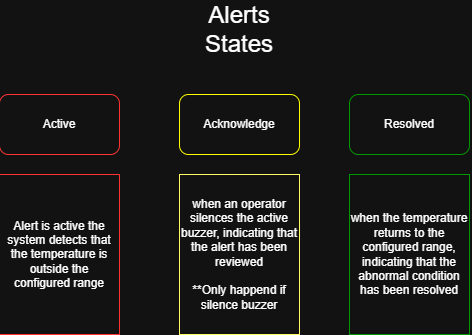

The diagram above was exported from draw.io. Its source (the exported page's mxGraphModel, read from the mxfile embedded in the PNG):
<mxGraphModel dx="955" dy="474" grid="1" gridSize="10" guides="1" tooltips="1" connect="1" arrows="1" fold="1" page="1" pageScale="1" pageWidth="827" pageHeight="1169" math="0" shadow="0">
  <root>
    <mxCell id="0" />
    <mxCell id="1" parent="0" />
    <mxCell id="e6ckoL2xnlSxjnUVa52Y-1" parent="1" style="rounded=1;whiteSpace=wrap;html=1;strokeColor=light-dark(#000000,#FF3333);" value="Active" vertex="1">
      <mxGeometry height="60" width="120" x="100" y="160" as="geometry" />
    </mxCell>
    <mxCell id="e6ckoL2xnlSxjnUVa52Y-2" parent="1" style="rounded=1;whiteSpace=wrap;html=1;strokeColor=light-dark(#000000,#FFFF00);" value="Acknowledge" vertex="1">
      <mxGeometry height="60" width="120" x="280" y="160" as="geometry" />
    </mxCell>
    <mxCell id="e6ckoL2xnlSxjnUVa52Y-3" parent="1" style="rounded=1;whiteSpace=wrap;html=1;strokeColor=light-dark(#000000,#009900);" value="Resolved" vertex="1">
      <mxGeometry height="60" width="120" x="450" y="160" as="geometry" />
    </mxCell>
    <mxCell id="e6ckoL2xnlSxjnUVa52Y-4" parent="1" style="text;html=1;whiteSpace=wrap;strokeColor=none;fillColor=none;align=center;verticalAlign=middle;rounded=0;" value="&lt;font style=&quot;font-size: 24px;&quot;&gt;Alerts States&lt;/font&gt;" vertex="1">
      <mxGeometry height="50" width="100" x="290" y="70" as="geometry" />
    </mxCell>
    <mxCell id="e6ckoL2xnlSxjnUVa52Y-7" parent="1" style="rounded=0;whiteSpace=wrap;html=1;strokeColor=light-dark(#000000,#FF3333);" value="Alert is active the system detects that the temperature is outside the configured range" vertex="1">
      <mxGeometry height="160" width="120" x="100" y="240" as="geometry" />
    </mxCell>
    <mxCell id="e6ckoL2xnlSxjnUVa52Y-8" parent="1" style="rounded=0;whiteSpace=wrap;html=1;strokeColor=light-dark(#000000,#FFFF66);" value="when an operator silences the active buzzer, indicating that the alert has been reviewed&lt;br&gt;&lt;br&gt;**Only happend if silence buzzer" vertex="1">
      <mxGeometry height="160" width="120" x="280" y="240" as="geometry" />
    </mxCell>
    <mxCell id="e6ckoL2xnlSxjnUVa52Y-9" parent="1" style="rounded=0;whiteSpace=wrap;html=1;strokeColor=light-dark(#000000,#009900);" value="when the temperature returns to the configured range, indicating that the abnormal condition has been resolved" vertex="1">
      <mxGeometry height="160" width="120" x="450" y="240" as="geometry" />
    </mxCell>
  </root>
</mxGraphModel>